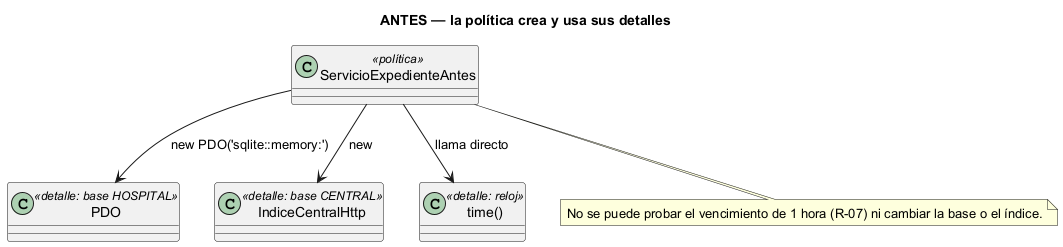

The diagram above was rendered by PlantUML. Its source (embedded in the PNG):
@startuml semana-02-clases-antes
' Semana 2 — Expediente médico electrónico base (tarea Odoo 2504): ANTES de aplicar DIP
title ANTES — la política crea y usa sus detalles
class ServicioExpedienteAntes <<política>>
class PDO <<detalle: base HOSPITAL>>
class IndiceCentralHttp <<detalle: base CENTRAL>>
class "time()" as T <<detalle: reloj>>
ServicioExpedienteAntes --> PDO : new PDO('sqlite::memory:')
ServicioExpedienteAntes --> IndiceCentralHttp : new
ServicioExpedienteAntes --> T : llama directo
note bottom of ServicioExpedienteAntes
  No se puede probar el vencimiento de 1 hora (R-07) ni cambiar la base o el índice.
end note
@enduml